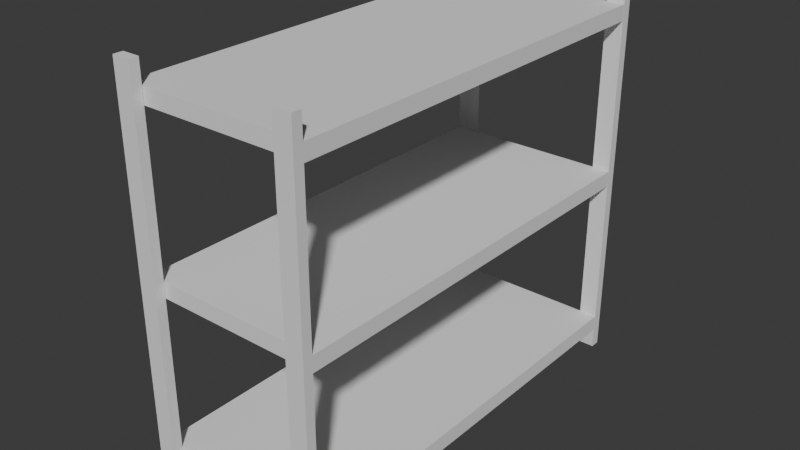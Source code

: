 # Source: Shelves.blend  (saved by Blender 4.5.90; exported with 4.5.12 LTS)
import bpy
from mathutils import Matrix  # noqa: F401  (used for matrix-valued properties, if any)

bpy.ops.wm.read_factory_settings(use_empty=True)
scene = bpy.context.scene
scene.name = 'Scene'

# ---- collections
col_shelf = bpy.data.collections.new('Shelf'); scene.collection.children.link(col_shelf)

# ---- world
world_world = bpy.data.worlds.new('World'); scene.world = world_world
world_world.use_nodes = True; world_world.node_tree.nodes.clear()
_N = world_world.node_tree.nodes; _L = world_world.node_tree.links
n0 = _N.new('ShaderNodeOutputWorld'); n0.name = 'World Output'; n0.location = (200, 100)
n1 = _N.new('ShaderNodeBackground'); n1.name = 'Background'; n1.location = (-200, 100)
n1.inputs[0].default_value = (0.05088, 0.05088, 0.05088, 1.0)
_L.new(n1.outputs[0], n0.inputs[0])
n0.is_active_output = True
world_world.color = (0.05088, 0.05088, 0.05088)
world_world.sun_shadow_jitter_overblur = 0.0

# ---- meshes
me_cube_002 = bpy.data.meshes.new('Cube.002')
me_cube_002.from_pydata([(0.02398, 0.145, 2.794), (0.02398, 0.145, 3.028), (0.02398, 6.375, 2.794), (0.02398, 6.375, 3.028), (2.748, 0.145, 2.794), (2.748, 0.145, 3.028), (2.748, 6.375, 2.794), (2.748, 6.375, 3.028)], [], [(0, 1, 3, 2), (2, 3, 7, 6), (6, 7, 5, 4), (4, 5, 1, 0), (2, 6, 4, 0), (7, 3, 1, 5)])
_uv = me_cube_002.uv_layers.new(name='UVMap')
_uv.uv.foreach_set('vector', [0.375, 0.0, 0.625, 0.0, 0.625, 0.25, 0.375, 0.25, 0.375, 0.25, 0.625, 0.25, 0.625, 0.5, 0.375, 0.5, 0.375, 0.5, 0.625, 0.5, 0.625, 0.75, 0.375, 0.75, 0.375, 0.75, 0.625, 0.75, 0.625, 1.0, 0.375, 1.0, 0.125, 0.5, 0.375, 0.5, 0.375, 0.75, 0.125, 0.75, 0.625, 0.5, 0.875, 0.5, 0.875, 0.75, 0.625, 0.75])
me_cube_002.update()
me_cube_003 = bpy.data.meshes.new('Cube.003')
me_cube_003.from_pydata([(0.02398, 0.145, 0.3151), (0.02398, 0.145, 0.5485), (0.02398, 6.375, 0.3151), (0.02398, 6.375, 0.5485), (2.748, 0.145, 0.3151), (2.748, 0.145, 0.5485), (2.748, 6.375, 0.3151), (2.748, 6.375, 0.5485)], [], [(0, 1, 3, 2), (2, 3, 7, 6), (6, 7, 5, 4), (4, 5, 1, 0), (2, 6, 4, 0), (7, 3, 1, 5)])
_uv = me_cube_003.uv_layers.new(name='UVMap')
_uv.uv.foreach_set('vector', [0.375, 0.0, 0.625, 0.0, 0.625, 0.25, 0.375, 0.25, 0.375, 0.25, 0.625, 0.25, 0.625, 0.5, 0.375, 0.5, 0.375, 0.5, 0.625, 0.5, 0.625, 0.75, 0.375, 0.75, 0.375, 0.75, 0.625, 0.75, 0.625, 1.0, 0.375, 1.0, 0.125, 0.5, 0.375, 0.5, 0.375, 0.75, 0.125, 0.75, 0.625, 0.5, 0.875, 0.5, 0.875, 0.75, 0.625, 0.75])
me_cube_003.update()
me_cube_004 = bpy.data.meshes.new('Cube.004')
me_cube_004.from_pydata([(2.749, 6.37, 0.002516), (2.749, 6.37, 5.86), (2.479, 6.37, 0.002516), (2.479, 6.37, 5.86), (2.749, 6.512, 0.002516), (2.749, 6.512, 5.86), (2.479, 6.512, 0.002516), (2.479, 6.512, 5.86)], [], [(0, 1, 3, 2), (2, 3, 7, 6), (6, 7, 5, 4), (4, 5, 1, 0), (2, 6, 4, 0), (7, 3, 1, 5)])
_uv = me_cube_004.uv_layers.new(name='UVMap')
_uv.uv.foreach_set('vector', [0.375, 0.0, 0.625, 0.0, 0.625, 0.25, 0.375, 0.25, 0.375, 0.25, 0.625, 0.25, 0.625, 0.5, 0.375, 0.5, 0.375, 0.5, 0.625, 0.5, 0.625, 0.75, 0.375, 0.75, 0.375, 0.75, 0.625, 0.75, 0.625, 1.0, 0.375, 1.0, 0.125, 0.5, 0.375, 0.5, 0.375, 0.75, 0.125, 0.75, 0.625, 0.5, 0.875, 0.5, 0.875, 0.75, 0.625, 0.75])
me_cube_004.update()
me_cube_009 = bpy.data.meshes.new('Cube.009')
me_cube_009.from_pydata([(0.02398, 0.145, 5.286), (0.02398, 0.145, 5.519), (0.02398, 6.375, 5.286), (0.02398, 6.375, 5.519), (2.748, 0.145, 5.286), (2.748, 0.145, 5.519), (2.748, 6.375, 5.286), (2.748, 6.375, 5.519)], [], [(0, 1, 3, 2), (2, 3, 7, 6), (6, 7, 5, 4), (4, 5, 1, 0), (2, 6, 4, 0), (7, 3, 1, 5)])
_uv = me_cube_009.uv_layers.new(name='UVMap')
_uv.uv.foreach_set('vector', [0.375, 0.0, 0.625, 0.0, 0.625, 0.25, 0.375, 0.25, 0.375, 0.25, 0.625, 0.25, 0.625, 0.5, 0.375, 0.5, 0.375, 0.5, 0.625, 0.5, 0.625, 0.75, 0.375, 0.75, 0.375, 0.75, 0.625, 0.75, 0.625, 1.0, 0.375, 1.0, 0.125, 0.5, 0.375, 0.5, 0.375, 0.75, 0.125, 0.75, 0.625, 0.5, 0.875, 0.5, 0.875, 0.75, 0.625, 0.75])
me_cube_009.update()
me_cube_011 = bpy.data.meshes.new('Cube.011')
me_cube_011.from_pydata([(0.2827, 6.37, 0.002516), (0.2827, 6.37, 5.86), (0.01272, 6.37, 0.002516), (0.01272, 6.37, 5.86), (0.2827, 6.512, 0.002516), (0.2827, 6.512, 5.86), (0.01272, 6.512, 0.002516), (0.01272, 6.512, 5.86)], [], [(0, 1, 3, 2), (2, 3, 7, 6), (6, 7, 5, 4), (4, 5, 1, 0), (2, 6, 4, 0), (7, 3, 1, 5)])
_uv = me_cube_011.uv_layers.new(name='UVMap')
_uv.uv.foreach_set('vector', [0.375, 0.0, 0.625, 0.0, 0.625, 0.25, 0.375, 0.25, 0.375, 0.25, 0.625, 0.25, 0.625, 0.5, 0.375, 0.5, 0.375, 0.5, 0.625, 0.5, 0.625, 0.75, 0.375, 0.75, 0.375, 0.75, 0.625, 0.75, 0.625, 1.0, 0.375, 1.0, 0.125, 0.5, 0.375, 0.5, 0.375, 0.75, 0.125, 0.75, 0.625, 0.5, 0.875, 0.5, 0.875, 0.75, 0.625, 0.75])
me_cube_011.update()
me_cube_012 = bpy.data.meshes.new('Cube.012')
me_cube_012.from_pydata([(2.749, -0.002042, 0.002516), (2.749, -0.002042, 5.86), (2.479, -0.002042, 0.002516), (2.479, -0.002042, 5.86), (2.749, 0.1403, 0.002516), (2.749, 0.1403, 5.86), (2.479, 0.1403, 0.002516), (2.479, 0.1403, 5.86)], [], [(0, 1, 3, 2), (2, 3, 7, 6), (6, 7, 5, 4), (4, 5, 1, 0), (2, 6, 4, 0), (7, 3, 1, 5)])
_uv = me_cube_012.uv_layers.new(name='UVMap')
_uv.uv.foreach_set('vector', [0.375, 0.0, 0.625, 0.0, 0.625, 0.25, 0.375, 0.25, 0.375, 0.25, 0.625, 0.25, 0.625, 0.5, 0.375, 0.5, 0.375, 0.5, 0.625, 0.5, 0.625, 0.75, 0.375, 0.75, 0.375, 0.75, 0.625, 0.75, 0.625, 1.0, 0.375, 1.0, 0.125, 0.5, 0.375, 0.5, 0.375, 0.75, 0.125, 0.75, 0.625, 0.5, 0.875, 0.5, 0.875, 0.75, 0.625, 0.75])
me_cube_012.update()
me_cube_013 = bpy.data.meshes.new('Cube.013')
me_cube_013.from_pydata([(0.2827, -0.002042, 0.002516), (0.2827, -0.002042, 5.86), (0.01272, -0.002042, 0.002516), (0.01272, -0.002042, 5.86), (0.2827, 0.1403, 0.002516), (0.2827, 0.1403, 5.86), (0.01272, 0.1403, 0.002516), (0.01272, 0.1403, 5.86)], [], [(0, 1, 3, 2), (2, 3, 7, 6), (6, 7, 5, 4), (4, 5, 1, 0), (2, 6, 4, 0), (7, 3, 1, 5)])
_uv = me_cube_013.uv_layers.new(name='UVMap')
_uv.uv.foreach_set('vector', [0.375, 0.0, 0.625, 0.0, 0.625, 0.25, 0.375, 0.25, 0.375, 0.25, 0.625, 0.25, 0.625, 0.5, 0.375, 0.5, 0.375, 0.5, 0.625, 0.5, 0.625, 0.75, 0.375, 0.75, 0.375, 0.75, 0.625, 0.75, 0.625, 1.0, 0.375, 1.0, 0.125, 0.5, 0.375, 0.5, 0.375, 0.75, 0.125, 0.75, 0.625, 0.5, 0.875, 0.5, 0.875, 0.75, 0.625, 0.75])
me_cube_013.update()

# ---- objects
ob_shelf_middle = bpy.data.objects.new('Shelf Middle', me_cube_002)
ob_shelf_bottom = bpy.data.objects.new('Shelf Bottom', me_cube_003)
ob_side_1 = bpy.data.objects.new('Side 1', me_cube_004)
ob_shelf_top = bpy.data.objects.new('Shelf Top', me_cube_009)
ob_side_2 = bpy.data.objects.new('Side 2', me_cube_011)
ob_side_4 = bpy.data.objects.new('Side 4', me_cube_012)
ob_side_3 = bpy.data.objects.new('Side 3', me_cube_013)

# ---- transforms, parenting, visibility, modifiers, constraints
ob_shelf_middle.location = (0.0, 0.0, 0.0)
ob_shelf_bottom.location = (0.0, 0.0, 0.0)
ob_side_1.location = (0.0, 0.0, 0.0)
ob_shelf_top.location = (0.0, 0.0, 0.0)
ob_side_2.location = (0.0, 0.0, 0.0)
ob_side_4.location = (0.0, 0.0, 0.0)
ob_side_3.location = (0.0, 0.0, 0.0)

# ---- collection membership
col_shelf.objects.link(ob_shelf_middle)
col_shelf.objects.link(ob_shelf_bottom)
col_shelf.objects.link(ob_side_1)
col_shelf.objects.link(ob_shelf_top)
col_shelf.objects.link(ob_side_2)
col_shelf.objects.link(ob_side_4)
col_shelf.objects.link(ob_side_3)

# ---- scene / render settings (as saved in the file)
scene.frame_start = 1; scene.frame_end = 250; scene.frame_set(1)
scene.render.engine = 'BLENDER_EEVEE_NEXT'
bpy.context.view_layer.update()

# ---- added for rendering (the .blend has no active camera and no usable light): camera, sun
cam_auto = bpy.data.cameras.new('AutoCamera')
cam_auto.lens = 50.0
cam_auto.sensor_width = 36.0
cam_auto.clip_end = 1000.0
ob_auto_camera = bpy.data.objects.new('AutoCamera', cam_auto)
scene.collection.objects.link(ob_auto_camera)
ob_auto_camera.location = (9.87212, -6.93454, 9.72417)
ob_auto_camera.rotation_euler = (1.09748, -7.21219e-08, 0.694738)
scene.camera = ob_auto_camera
light_auto_sun = bpy.data.lights.new('AutoSun', 'SUN')
light_auto_sun.energy = 3.0
light_auto_sun.angle = 0.0523599
ob_auto_sun = bpy.data.objects.new('AutoSun', light_auto_sun)
scene.collection.objects.link(ob_auto_sun)
ob_auto_sun.rotation_euler = (0.872665, 0.174533, 0.523599)
bpy.context.view_layer.update()
